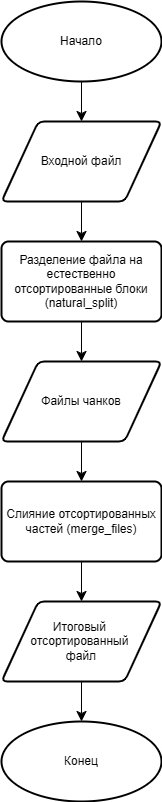

The diagram above was exported from draw.io. Its source (the exported page's mxGraphModel, read from the mxfile embedded in the PNG):
<mxGraphModel dx="688" dy="846" grid="1" gridSize="10" guides="1" tooltips="1" connect="1" arrows="1" fold="1" page="1" pageScale="1" pageWidth="827" pageHeight="1169" math="0" shadow="0">
  <root>
    <mxCell id="WIyWlLk6GJQsqaUBKTNV-0" />
    <mxCell id="WIyWlLk6GJQsqaUBKTNV-1" parent="WIyWlLk6GJQsqaUBKTNV-0" />
    <mxCell id="9BmCi9x_duchHu8jrfKE-10" value="" style="edgeStyle=none;curved=1;rounded=0;orthogonalLoop=1;jettySize=auto;html=1;fontSize=12;startSize=8;endSize=8;" edge="1" parent="WIyWlLk6GJQsqaUBKTNV-1" source="9BmCi9x_duchHu8jrfKE-1" target="9BmCi9x_duchHu8jrfKE-2">
      <mxGeometry relative="1" as="geometry" />
    </mxCell>
    <mxCell id="9BmCi9x_duchHu8jrfKE-1" value="Начало" style="strokeWidth=2;html=1;shape=mxgraph.flowchart.start_1;whiteSpace=wrap;" vertex="1" parent="WIyWlLk6GJQsqaUBKTNV-1">
      <mxGeometry x="40" y="40" width="160" height="80" as="geometry" />
    </mxCell>
    <mxCell id="9BmCi9x_duchHu8jrfKE-11" value="" style="edgeStyle=none;curved=1;rounded=0;orthogonalLoop=1;jettySize=auto;html=1;fontSize=12;startSize=8;endSize=8;" edge="1" parent="WIyWlLk6GJQsqaUBKTNV-1" source="9BmCi9x_duchHu8jrfKE-2" target="9BmCi9x_duchHu8jrfKE-3">
      <mxGeometry relative="1" as="geometry" />
    </mxCell>
    <mxCell id="9BmCi9x_duchHu8jrfKE-2" value="Входной файл" style="shape=parallelogram;html=1;strokeWidth=2;perimeter=parallelogramPerimeter;whiteSpace=wrap;rounded=1;arcSize=12;size=0.23;" vertex="1" parent="WIyWlLk6GJQsqaUBKTNV-1">
      <mxGeometry x="40" y="160" width="160" height="80" as="geometry" />
    </mxCell>
    <mxCell id="9BmCi9x_duchHu8jrfKE-12" value="" style="edgeStyle=none;curved=1;rounded=0;orthogonalLoop=1;jettySize=auto;html=1;fontSize=12;startSize=8;endSize=8;" edge="1" parent="WIyWlLk6GJQsqaUBKTNV-1" source="9BmCi9x_duchHu8jrfKE-3" target="9BmCi9x_duchHu8jrfKE-6">
      <mxGeometry relative="1" as="geometry" />
    </mxCell>
    <mxCell id="9BmCi9x_duchHu8jrfKE-3" value="Разделение файла на естественно отсортированные блоки (natural_split)" style="rounded=1;whiteSpace=wrap;html=1;absoluteArcSize=1;arcSize=14;strokeWidth=2;" vertex="1" parent="WIyWlLk6GJQsqaUBKTNV-1">
      <mxGeometry x="40" y="280" width="160" height="80" as="geometry" />
    </mxCell>
    <mxCell id="9BmCi9x_duchHu8jrfKE-13" value="" style="edgeStyle=none;curved=1;rounded=0;orthogonalLoop=1;jettySize=auto;html=1;fontSize=12;startSize=8;endSize=8;" edge="1" parent="WIyWlLk6GJQsqaUBKTNV-1" source="9BmCi9x_duchHu8jrfKE-6" target="9BmCi9x_duchHu8jrfKE-7">
      <mxGeometry relative="1" as="geometry" />
    </mxCell>
    <mxCell id="9BmCi9x_duchHu8jrfKE-6" value="Файлы чанков" style="shape=parallelogram;html=1;strokeWidth=2;perimeter=parallelogramPerimeter;whiteSpace=wrap;rounded=1;arcSize=12;size=0.23;" vertex="1" parent="WIyWlLk6GJQsqaUBKTNV-1">
      <mxGeometry x="40" y="400" width="160" height="80" as="geometry" />
    </mxCell>
    <mxCell id="9BmCi9x_duchHu8jrfKE-14" value="" style="edgeStyle=none;curved=1;rounded=0;orthogonalLoop=1;jettySize=auto;html=1;fontSize=12;startSize=8;endSize=8;" edge="1" parent="WIyWlLk6GJQsqaUBKTNV-1" source="9BmCi9x_duchHu8jrfKE-7" target="9BmCi9x_duchHu8jrfKE-8">
      <mxGeometry relative="1" as="geometry" />
    </mxCell>
    <mxCell id="9BmCi9x_duchHu8jrfKE-7" value="Cлияние отсортированных частей (merge_files)" style="rounded=1;whiteSpace=wrap;html=1;absoluteArcSize=1;arcSize=14;strokeWidth=2;" vertex="1" parent="WIyWlLk6GJQsqaUBKTNV-1">
      <mxGeometry x="40" y="520" width="160" height="80" as="geometry" />
    </mxCell>
    <mxCell id="9BmCi9x_duchHu8jrfKE-15" value="" style="edgeStyle=none;curved=1;rounded=0;orthogonalLoop=1;jettySize=auto;html=1;fontSize=12;startSize=8;endSize=8;" edge="1" parent="WIyWlLk6GJQsqaUBKTNV-1" source="9BmCi9x_duchHu8jrfKE-8" target="9BmCi9x_duchHu8jrfKE-9">
      <mxGeometry relative="1" as="geometry" />
    </mxCell>
    <mxCell id="9BmCi9x_duchHu8jrfKE-8" value="Итоговый&amp;nbsp;&lt;div&gt;отсортированный&amp;nbsp;&lt;/div&gt;&lt;div&gt;файл&lt;/div&gt;" style="shape=parallelogram;html=1;strokeWidth=2;perimeter=parallelogramPerimeter;whiteSpace=wrap;rounded=1;arcSize=12;size=0.23;" vertex="1" parent="WIyWlLk6GJQsqaUBKTNV-1">
      <mxGeometry x="40" y="640" width="160" height="80" as="geometry" />
    </mxCell>
    <mxCell id="9BmCi9x_duchHu8jrfKE-9" value="Конец" style="strokeWidth=2;html=1;shape=mxgraph.flowchart.start_1;whiteSpace=wrap;" vertex="1" parent="WIyWlLk6GJQsqaUBKTNV-1">
      <mxGeometry x="40" y="760" width="160" height="80" as="geometry" />
    </mxCell>
  </root>
</mxGraphModel>